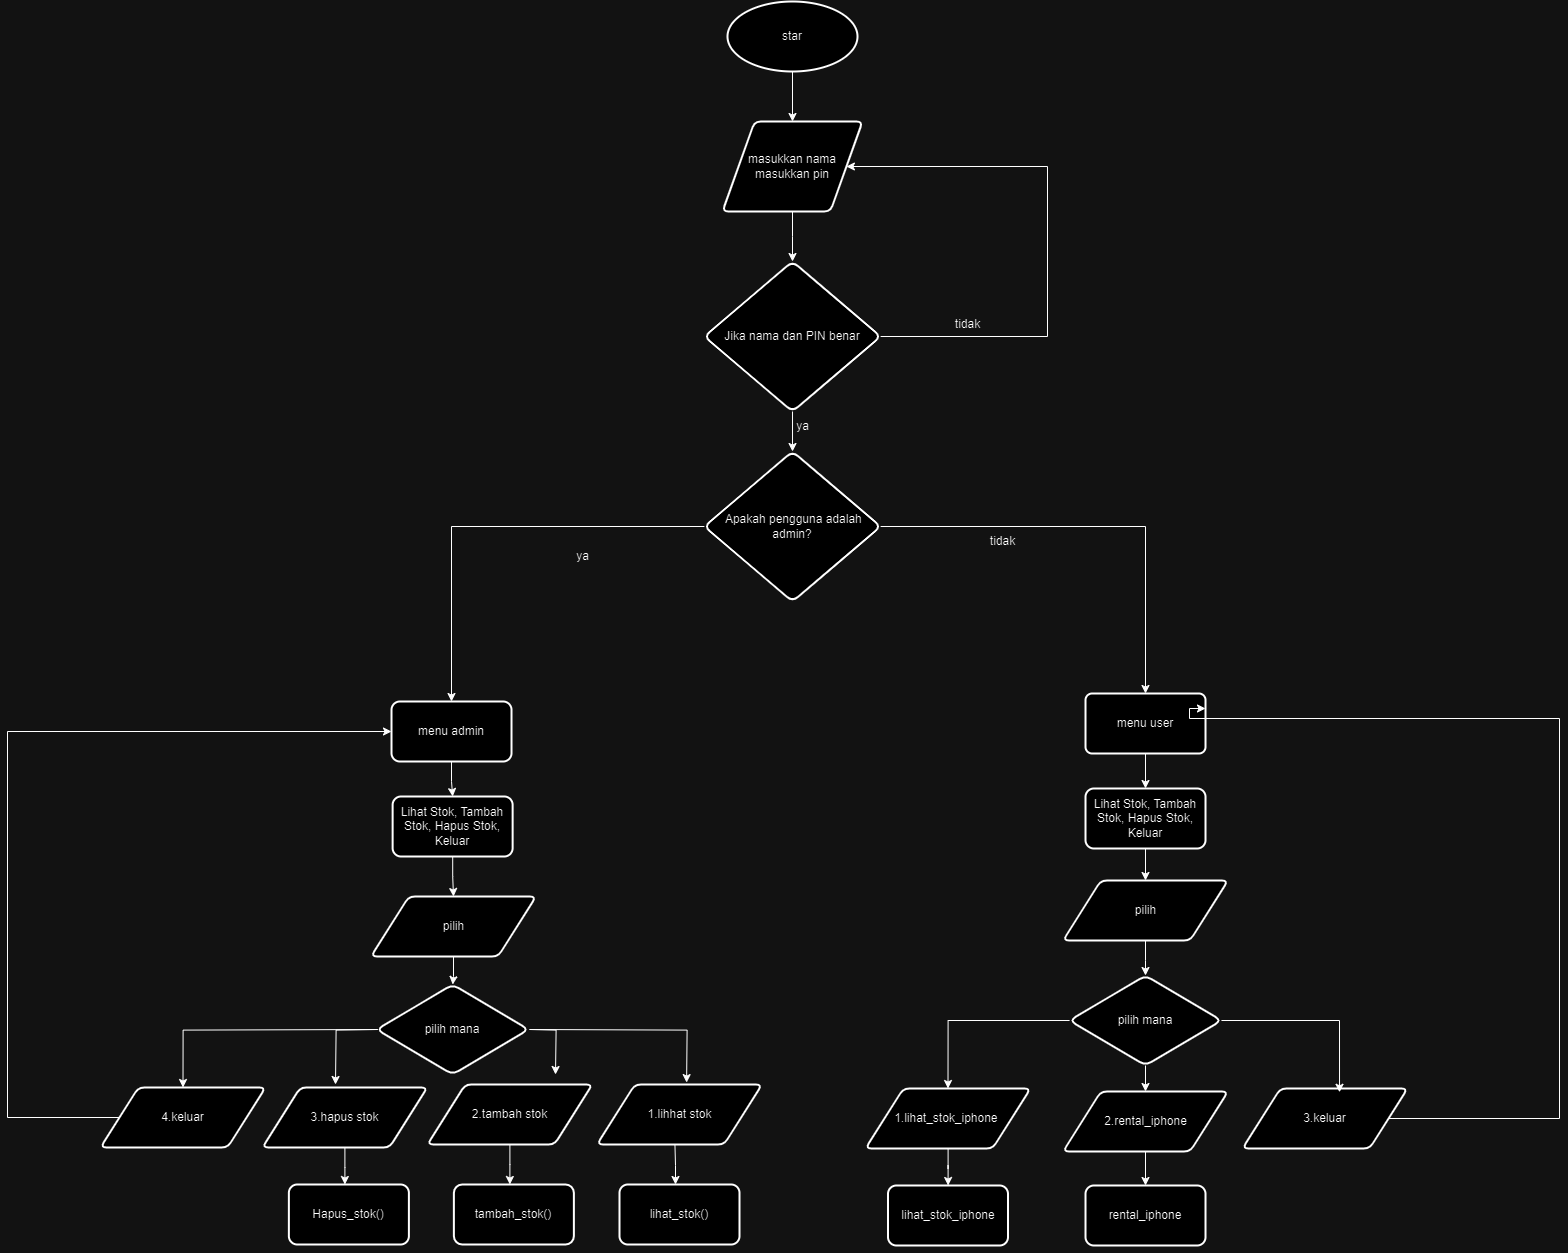

The diagram above was exported from draw.io. Its source (the exported page's mxGraphModel, read from the mxfile embedded in the PNG):
<mxGraphModel dx="2950" dy="1114" grid="1" gridSize="10" guides="1" tooltips="1" connect="1" arrows="1" fold="1" page="1" pageScale="1" pageWidth="850" pageHeight="1100" math="0" shadow="0">
  <root>
    <mxCell id="0" />
    <mxCell id="1" parent="0" />
    <mxCell id="34PZLt2gtKgjMvHCG6lK-9" value="" style="edgeStyle=orthogonalEdgeStyle;rounded=0;orthogonalLoop=1;jettySize=auto;html=1;" edge="1" parent="1" source="34PZLt2gtKgjMvHCG6lK-1" target="34PZLt2gtKgjMvHCG6lK-8">
      <mxGeometry relative="1" as="geometry" />
    </mxCell>
    <mxCell id="34PZLt2gtKgjMvHCG6lK-1" value="star" style="strokeWidth=2;html=1;shape=mxgraph.flowchart.start_1;whiteSpace=wrap;" vertex="1" parent="1">
      <mxGeometry x="350" y="10" width="130" height="70" as="geometry" />
    </mxCell>
    <mxCell id="34PZLt2gtKgjMvHCG6lK-23" value="" style="edgeStyle=orthogonalEdgeStyle;rounded=0;orthogonalLoop=1;jettySize=auto;html=1;" edge="1" parent="1" source="34PZLt2gtKgjMvHCG6lK-4" target="34PZLt2gtKgjMvHCG6lK-20">
      <mxGeometry relative="1" as="geometry" />
    </mxCell>
    <mxCell id="34PZLt2gtKgjMvHCG6lK-30" style="edgeStyle=orthogonalEdgeStyle;rounded=0;orthogonalLoop=1;jettySize=auto;html=1;entryX=1;entryY=0.5;entryDx=0;entryDy=0;" edge="1" parent="1" source="34PZLt2gtKgjMvHCG6lK-4" target="34PZLt2gtKgjMvHCG6lK-8">
      <mxGeometry relative="1" as="geometry">
        <Array as="points">
          <mxPoint x="670" y="345" />
          <mxPoint x="670" y="175" />
        </Array>
      </mxGeometry>
    </mxCell>
    <mxCell id="34PZLt2gtKgjMvHCG6lK-4" value="Jika nama dan PIN benar" style="rhombus;whiteSpace=wrap;html=1;rounded=1;arcSize=14;strokeWidth=2;" vertex="1" parent="1">
      <mxGeometry x="326.88" y="270" width="176.25" height="150" as="geometry" />
    </mxCell>
    <mxCell id="34PZLt2gtKgjMvHCG6lK-22" value="" style="edgeStyle=orthogonalEdgeStyle;rounded=0;orthogonalLoop=1;jettySize=auto;html=1;" edge="1" parent="1" source="34PZLt2gtKgjMvHCG6lK-8" target="34PZLt2gtKgjMvHCG6lK-4">
      <mxGeometry relative="1" as="geometry" />
    </mxCell>
    <mxCell id="34PZLt2gtKgjMvHCG6lK-8" value="masukkan nama&lt;div&gt;masukkan pin&lt;/div&gt;" style="shape=parallelogram;html=1;strokeWidth=2;perimeter=parallelogramPerimeter;whiteSpace=wrap;rounded=1;arcSize=12;size=0.23;" vertex="1" parent="1">
      <mxGeometry x="345" y="130" width="140" height="90" as="geometry" />
    </mxCell>
    <mxCell id="34PZLt2gtKgjMvHCG6lK-29" value="" style="edgeStyle=orthogonalEdgeStyle;rounded=0;orthogonalLoop=1;jettySize=auto;html=1;" edge="1" parent="1" source="34PZLt2gtKgjMvHCG6lK-20" target="34PZLt2gtKgjMvHCG6lK-28">
      <mxGeometry relative="1" as="geometry" />
    </mxCell>
    <mxCell id="34PZLt2gtKgjMvHCG6lK-152" style="edgeStyle=orthogonalEdgeStyle;rounded=0;orthogonalLoop=1;jettySize=auto;html=1;entryX=0.5;entryY=0;entryDx=0;entryDy=0;" edge="1" parent="1" source="34PZLt2gtKgjMvHCG6lK-20" target="34PZLt2gtKgjMvHCG6lK-45">
      <mxGeometry relative="1" as="geometry" />
    </mxCell>
    <mxCell id="34PZLt2gtKgjMvHCG6lK-20" value="&amp;nbsp;Apakah pengguna adalah admin?" style="rhombus;whiteSpace=wrap;html=1;rounded=1;arcSize=14;strokeWidth=2;" vertex="1" parent="1">
      <mxGeometry x="326.88" y="460" width="176.25" height="150" as="geometry" />
    </mxCell>
    <mxCell id="34PZLt2gtKgjMvHCG6lK-147" value="" style="edgeStyle=orthogonalEdgeStyle;rounded=0;orthogonalLoop=1;jettySize=auto;html=1;" edge="1" parent="1" source="34PZLt2gtKgjMvHCG6lK-28" target="34PZLt2gtKgjMvHCG6lK-70">
      <mxGeometry relative="1" as="geometry" />
    </mxCell>
    <mxCell id="34PZLt2gtKgjMvHCG6lK-28" value="menu admin" style="whiteSpace=wrap;html=1;rounded=1;arcSize=14;strokeWidth=2;" vertex="1" parent="1">
      <mxGeometry x="14.004999999999995" y="710" width="120" height="60" as="geometry" />
    </mxCell>
    <mxCell id="34PZLt2gtKgjMvHCG6lK-31" value="ya" style="text;html=1;align=center;verticalAlign=middle;resizable=0;points=[];autosize=1;strokeColor=none;fillColor=none;" vertex="1" parent="1">
      <mxGeometry x="405" y="420" width="40" height="30" as="geometry" />
    </mxCell>
    <mxCell id="34PZLt2gtKgjMvHCG6lK-32" value="tidak" style="text;html=1;align=center;verticalAlign=middle;resizable=0;points=[];autosize=1;strokeColor=none;fillColor=none;" vertex="1" parent="1">
      <mxGeometry x="565" y="318" width="50" height="30" as="geometry" />
    </mxCell>
    <mxCell id="34PZLt2gtKgjMvHCG6lK-36" value="ya" style="text;html=1;align=center;verticalAlign=middle;resizable=0;points=[];autosize=1;strokeColor=none;fillColor=none;" vertex="1" parent="1">
      <mxGeometry x="184.88" y="550" width="40" height="30" as="geometry" />
    </mxCell>
    <mxCell id="34PZLt2gtKgjMvHCG6lK-118" value="" style="edgeStyle=orthogonalEdgeStyle;rounded=0;orthogonalLoop=1;jettySize=auto;html=1;" edge="1" parent="1" source="34PZLt2gtKgjMvHCG6lK-45" target="34PZLt2gtKgjMvHCG6lK-115">
      <mxGeometry relative="1" as="geometry" />
    </mxCell>
    <mxCell id="34PZLt2gtKgjMvHCG6lK-45" value="menu user" style="whiteSpace=wrap;html=1;rounded=1;arcSize=11;strokeWidth=2;" vertex="1" parent="1">
      <mxGeometry x="708.005" y="702" width="120" height="60" as="geometry" />
    </mxCell>
    <mxCell id="34PZLt2gtKgjMvHCG6lK-90" style="edgeStyle=orthogonalEdgeStyle;rounded=0;orthogonalLoop=1;jettySize=auto;html=1;entryX=0.5;entryY=0;entryDx=0;entryDy=0;" edge="1" parent="1" target="34PZLt2gtKgjMvHCG6lK-86">
      <mxGeometry relative="1" as="geometry">
        <mxPoint x="0.19000000000005457" y="1038" as="sourcePoint" />
      </mxGeometry>
    </mxCell>
    <mxCell id="34PZLt2gtKgjMvHCG6lK-109" style="edgeStyle=orthogonalEdgeStyle;rounded=0;orthogonalLoop=1;jettySize=auto;html=1;" edge="1" parent="1">
      <mxGeometry relative="1" as="geometry">
        <mxPoint x="-42" y="1093" as="targetPoint" />
        <mxPoint x="0.19000000000005457" y="1038" as="sourcePoint" />
      </mxGeometry>
    </mxCell>
    <mxCell id="34PZLt2gtKgjMvHCG6lK-110" style="edgeStyle=orthogonalEdgeStyle;rounded=0;orthogonalLoop=1;jettySize=auto;html=1;" edge="1" parent="1">
      <mxGeometry relative="1" as="geometry">
        <mxPoint x="178" y="1083" as="targetPoint" />
        <mxPoint x="152.07000000000016" y="1038" as="sourcePoint" />
      </mxGeometry>
    </mxCell>
    <mxCell id="34PZLt2gtKgjMvHCG6lK-68" value="pilih mana" style="rhombus;whiteSpace=wrap;html=1;rounded=1;arcSize=14;strokeWidth=2;" vertex="1" parent="1">
      <mxGeometry x="-0.8100000000000023" y="993" width="151.88" height="90" as="geometry" />
    </mxCell>
    <mxCell id="34PZLt2gtKgjMvHCG6lK-148" value="" style="edgeStyle=orthogonalEdgeStyle;rounded=0;orthogonalLoop=1;jettySize=auto;html=1;" edge="1" parent="1" source="34PZLt2gtKgjMvHCG6lK-70" target="34PZLt2gtKgjMvHCG6lK-146">
      <mxGeometry relative="1" as="geometry" />
    </mxCell>
    <mxCell id="34PZLt2gtKgjMvHCG6lK-70" value="Lihat Stok, Tambah Stok, Hapus Stok, Keluar" style="whiteSpace=wrap;html=1;rounded=1;arcSize=14;strokeWidth=2;" vertex="1" parent="1">
      <mxGeometry x="15.125" y="805" width="120" height="60" as="geometry" />
    </mxCell>
    <mxCell id="34PZLt2gtKgjMvHCG6lK-75" value="lihat_stok()" style="whiteSpace=wrap;html=1;rounded=1;arcSize=14;strokeWidth=2;" vertex="1" parent="1">
      <mxGeometry x="242" y="1193" width="120" height="60" as="geometry" />
    </mxCell>
    <mxCell id="34PZLt2gtKgjMvHCG6lK-114" value="" style="edgeStyle=orthogonalEdgeStyle;rounded=0;orthogonalLoop=1;jettySize=auto;html=1;" edge="1" parent="1" source="34PZLt2gtKgjMvHCG6lK-85">
      <mxGeometry relative="1" as="geometry">
        <mxPoint x="-32.59999999999991" y="1193" as="targetPoint" />
      </mxGeometry>
    </mxCell>
    <mxCell id="34PZLt2gtKgjMvHCG6lK-85" value="3.hapus stok" style="shape=parallelogram;html=1;strokeWidth=2;perimeter=parallelogramPerimeter;whiteSpace=wrap;rounded=1;arcSize=12;size=0.23;" vertex="1" parent="1">
      <mxGeometry x="-115.12" y="1096" width="165" height="60" as="geometry" />
    </mxCell>
    <mxCell id="34PZLt2gtKgjMvHCG6lK-113" value="" style="edgeStyle=orthogonalEdgeStyle;rounded=0;orthogonalLoop=1;jettySize=auto;html=1;" edge="1" parent="1">
      <mxGeometry relative="1" as="geometry">
        <mxPoint x="297.44444444444434" y="1153" as="sourcePoint" />
        <mxPoint x="298" y="1193" as="targetPoint" />
      </mxGeometry>
    </mxCell>
    <mxCell id="34PZLt2gtKgjMvHCG6lK-87" value="1.lihhat stok" style="shape=parallelogram;html=1;strokeWidth=2;perimeter=parallelogramPerimeter;whiteSpace=wrap;rounded=1;arcSize=12;size=0.23;" vertex="1" parent="1">
      <mxGeometry x="219.5" y="1093" width="165" height="60" as="geometry" />
    </mxCell>
    <mxCell id="34PZLt2gtKgjMvHCG6lK-100" value="" style="edgeStyle=orthogonalEdgeStyle;rounded=0;orthogonalLoop=1;jettySize=auto;html=1;" edge="1" parent="1" source="34PZLt2gtKgjMvHCG6lK-88">
      <mxGeometry relative="1" as="geometry">
        <mxPoint x="132.3800000000001" y="1193" as="targetPoint" />
      </mxGeometry>
    </mxCell>
    <mxCell id="34PZLt2gtKgjMvHCG6lK-88" value="2.tambah stok" style="shape=parallelogram;html=1;strokeWidth=2;perimeter=parallelogramPerimeter;whiteSpace=wrap;rounded=1;arcSize=12;size=0.23;" vertex="1" parent="1">
      <mxGeometry x="49.879999999999995" y="1093" width="165" height="60" as="geometry" />
    </mxCell>
    <mxCell id="34PZLt2gtKgjMvHCG6lK-92" style="edgeStyle=orthogonalEdgeStyle;rounded=0;orthogonalLoop=1;jettySize=auto;html=1;entryX=0.571;entryY=-0.032;entryDx=0;entryDy=0;entryPerimeter=0;" edge="1" parent="1">
      <mxGeometry relative="1" as="geometry">
        <mxPoint x="152.07000000000016" y="1038" as="sourcePoint" />
        <mxPoint x="309.0949999999998" y="1091.08" as="targetPoint" />
      </mxGeometry>
    </mxCell>
    <mxCell id="34PZLt2gtKgjMvHCG6lK-97" value="Hapus_stok()" style="whiteSpace=wrap;html=1;rounded=1;arcSize=14;strokeWidth=2;" vertex="1" parent="1">
      <mxGeometry x="-88.62" y="1193" width="120" height="60" as="geometry" />
    </mxCell>
    <mxCell id="34PZLt2gtKgjMvHCG6lK-99" value="tambah_stok()" style="whiteSpace=wrap;html=1;rounded=1;arcSize=14;strokeWidth=2;" vertex="1" parent="1">
      <mxGeometry x="76.38" y="1193" width="120" height="60" as="geometry" />
    </mxCell>
    <mxCell id="34PZLt2gtKgjMvHCG6lK-151" style="edgeStyle=orthogonalEdgeStyle;rounded=0;orthogonalLoop=1;jettySize=auto;html=1;entryX=0;entryY=0.5;entryDx=0;entryDy=0;" edge="1" parent="1" source="34PZLt2gtKgjMvHCG6lK-86" target="34PZLt2gtKgjMvHCG6lK-28">
      <mxGeometry relative="1" as="geometry">
        <Array as="points">
          <mxPoint x="-370" y="1126" />
          <mxPoint x="-370" y="740" />
        </Array>
      </mxGeometry>
    </mxCell>
    <mxCell id="34PZLt2gtKgjMvHCG6lK-86" value="4.keluar" style="shape=parallelogram;html=1;strokeWidth=2;perimeter=parallelogramPerimeter;whiteSpace=wrap;rounded=1;arcSize=12;size=0.23;" vertex="1" parent="1">
      <mxGeometry x="-277" y="1096" width="165" height="60" as="geometry" />
    </mxCell>
    <mxCell id="34PZLt2gtKgjMvHCG6lK-112" style="edgeStyle=orthogonalEdgeStyle;rounded=0;orthogonalLoop=1;jettySize=auto;html=1;exitX=0.5;exitY=1;exitDx=0;exitDy=0;" edge="1" parent="1" source="34PZLt2gtKgjMvHCG6lK-75" target="34PZLt2gtKgjMvHCG6lK-75">
      <mxGeometry relative="1" as="geometry" />
    </mxCell>
    <mxCell id="34PZLt2gtKgjMvHCG6lK-144" value="" style="edgeStyle=orthogonalEdgeStyle;rounded=0;orthogonalLoop=1;jettySize=auto;html=1;" edge="1" parent="1" source="34PZLt2gtKgjMvHCG6lK-115" target="34PZLt2gtKgjMvHCG6lK-143">
      <mxGeometry relative="1" as="geometry" />
    </mxCell>
    <mxCell id="34PZLt2gtKgjMvHCG6lK-115" value="Lihat Stok, Tambah Stok, Hapus Stok, Keluar" style="whiteSpace=wrap;html=1;rounded=1;arcSize=14;strokeWidth=2;" vertex="1" parent="1">
      <mxGeometry x="708.005" y="797" width="120" height="60" as="geometry" />
    </mxCell>
    <mxCell id="34PZLt2gtKgjMvHCG6lK-117" value="tidak" style="text;html=1;align=center;verticalAlign=middle;resizable=0;points=[];autosize=1;strokeColor=none;fillColor=none;" vertex="1" parent="1">
      <mxGeometry x="600" y="535" width="50" height="30" as="geometry" />
    </mxCell>
    <mxCell id="34PZLt2gtKgjMvHCG6lK-128" style="edgeStyle=orthogonalEdgeStyle;rounded=0;orthogonalLoop=1;jettySize=auto;html=1;entryX=0.5;entryY=0;entryDx=0;entryDy=0;" edge="1" parent="1" source="34PZLt2gtKgjMvHCG6lK-119" target="34PZLt2gtKgjMvHCG6lK-121">
      <mxGeometry relative="1" as="geometry" />
    </mxCell>
    <mxCell id="34PZLt2gtKgjMvHCG6lK-130" style="edgeStyle=orthogonalEdgeStyle;rounded=0;orthogonalLoop=1;jettySize=auto;html=1;" edge="1" parent="1" source="34PZLt2gtKgjMvHCG6lK-119" target="34PZLt2gtKgjMvHCG6lK-123">
      <mxGeometry relative="1" as="geometry" />
    </mxCell>
    <mxCell id="34PZLt2gtKgjMvHCG6lK-119" value="pilih mana" style="rhombus;whiteSpace=wrap;html=1;rounded=1;arcSize=14;strokeWidth=2;" vertex="1" parent="1">
      <mxGeometry x="692.0699999999999" y="984" width="151.88" height="90" as="geometry" />
    </mxCell>
    <mxCell id="34PZLt2gtKgjMvHCG6lK-136" value="" style="edgeStyle=orthogonalEdgeStyle;rounded=0;orthogonalLoop=1;jettySize=auto;html=1;" edge="1" parent="1" source="34PZLt2gtKgjMvHCG6lK-121" target="34PZLt2gtKgjMvHCG6lK-132">
      <mxGeometry relative="1" as="geometry" />
    </mxCell>
    <mxCell id="34PZLt2gtKgjMvHCG6lK-121" value="1.lihat_stok_iphone&amp;nbsp;" style="shape=parallelogram;html=1;strokeWidth=2;perimeter=parallelogramPerimeter;whiteSpace=wrap;rounded=1;arcSize=12;size=0.23;" vertex="1" parent="1">
      <mxGeometry x="488" y="1097" width="165" height="60" as="geometry" />
    </mxCell>
    <mxCell id="34PZLt2gtKgjMvHCG6lK-150" style="edgeStyle=orthogonalEdgeStyle;rounded=0;orthogonalLoop=1;jettySize=auto;html=1;entryX=1;entryY=0.25;entryDx=0;entryDy=0;" edge="1" parent="1" source="34PZLt2gtKgjMvHCG6lK-122" target="34PZLt2gtKgjMvHCG6lK-45">
      <mxGeometry relative="1" as="geometry">
        <Array as="points">
          <mxPoint x="1182" y="1127" />
          <mxPoint x="1182" y="727" />
          <mxPoint x="812" y="727" />
        </Array>
      </mxGeometry>
    </mxCell>
    <mxCell id="34PZLt2gtKgjMvHCG6lK-122" value="3.keluar" style="shape=parallelogram;html=1;strokeWidth=2;perimeter=parallelogramPerimeter;whiteSpace=wrap;rounded=1;arcSize=12;size=0.23;" vertex="1" parent="1">
      <mxGeometry x="865" y="1097" width="165" height="60" as="geometry" />
    </mxCell>
    <mxCell id="34PZLt2gtKgjMvHCG6lK-135" value="" style="edgeStyle=orthogonalEdgeStyle;rounded=0;orthogonalLoop=1;jettySize=auto;html=1;" edge="1" parent="1" source="34PZLt2gtKgjMvHCG6lK-123" target="34PZLt2gtKgjMvHCG6lK-131">
      <mxGeometry relative="1" as="geometry" />
    </mxCell>
    <mxCell id="34PZLt2gtKgjMvHCG6lK-123" value="2.rental_iphone" style="shape=parallelogram;html=1;strokeWidth=2;perimeter=parallelogramPerimeter;whiteSpace=wrap;rounded=1;arcSize=12;size=0.23;" vertex="1" parent="1">
      <mxGeometry x="685.5099999999999" y="1100" width="165" height="60" as="geometry" />
    </mxCell>
    <mxCell id="34PZLt2gtKgjMvHCG6lK-127" style="edgeStyle=orthogonalEdgeStyle;rounded=0;orthogonalLoop=1;jettySize=auto;html=1;entryX=0.588;entryY=0.063;entryDx=0;entryDy=0;entryPerimeter=0;" edge="1" parent="1" source="34PZLt2gtKgjMvHCG6lK-119" target="34PZLt2gtKgjMvHCG6lK-122">
      <mxGeometry relative="1" as="geometry" />
    </mxCell>
    <mxCell id="34PZLt2gtKgjMvHCG6lK-131" value="rental_iphone" style="whiteSpace=wrap;html=1;rounded=1;arcSize=14;strokeWidth=2;" vertex="1" parent="1">
      <mxGeometry x="708.01" y="1194" width="120" height="60" as="geometry" />
    </mxCell>
    <mxCell id="34PZLt2gtKgjMvHCG6lK-132" value="lihat_stok_iphone" style="whiteSpace=wrap;html=1;rounded=1;arcSize=14;strokeWidth=2;" vertex="1" parent="1">
      <mxGeometry x="510.5" y="1194" width="120" height="60" as="geometry" />
    </mxCell>
    <mxCell id="34PZLt2gtKgjMvHCG6lK-145" value="" style="edgeStyle=orthogonalEdgeStyle;rounded=0;orthogonalLoop=1;jettySize=auto;html=1;" edge="1" parent="1" source="34PZLt2gtKgjMvHCG6lK-143" target="34PZLt2gtKgjMvHCG6lK-119">
      <mxGeometry relative="1" as="geometry" />
    </mxCell>
    <mxCell id="34PZLt2gtKgjMvHCG6lK-143" value="pilih" style="shape=parallelogram;html=1;strokeWidth=2;perimeter=parallelogramPerimeter;whiteSpace=wrap;rounded=1;arcSize=12;size=0.23;" vertex="1" parent="1">
      <mxGeometry x="685.51" y="889" width="165" height="60" as="geometry" />
    </mxCell>
    <mxCell id="34PZLt2gtKgjMvHCG6lK-149" value="" style="edgeStyle=orthogonalEdgeStyle;rounded=0;orthogonalLoop=1;jettySize=auto;html=1;" edge="1" parent="1" source="34PZLt2gtKgjMvHCG6lK-146" target="34PZLt2gtKgjMvHCG6lK-68">
      <mxGeometry relative="1" as="geometry" />
    </mxCell>
    <mxCell id="34PZLt2gtKgjMvHCG6lK-146" value="pilih" style="shape=parallelogram;html=1;strokeWidth=2;perimeter=parallelogramPerimeter;whiteSpace=wrap;rounded=1;arcSize=12;size=0.23;" vertex="1" parent="1">
      <mxGeometry x="-6.5" y="905" width="165" height="60" as="geometry" />
    </mxCell>
  </root>
</mxGraphModel>